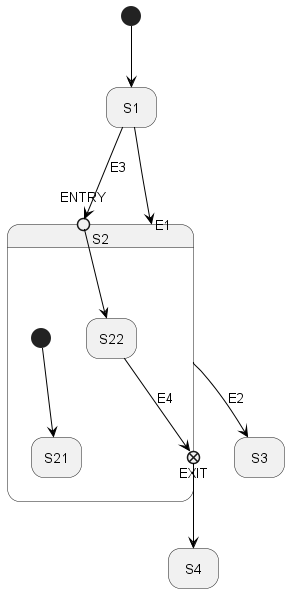

The diagram above was rendered by PlantUML. Its source (embedded in the PNG):
@startuml
'https://plantuml.com/state-diagram

'hide description area for state without description
hide empty description

state S1
state S2  {
  state S21
  state S22


  [*] -[#000000]-> S21
  state ENTRY <<entryPoint>>
  state EXIT <<exitPoint>>
}
state S3
state S4


[*] -[#000000]-> S1
ENTRY -down[#000000]-> S22
S22 -down[#000000]-> EXIT : E4
S1 -down[#000000]-> ENTRY : E3
EXIT -down[#000000]-> S4
S1 -down[#000000]-> S2 : E1
S2 -down[#000000]-> S3 : E2

@enduml